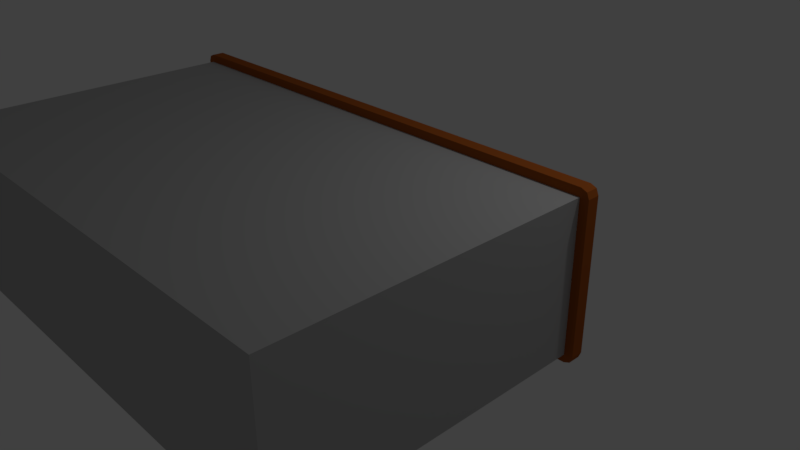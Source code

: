 # Source: Radio.blend  (saved by Blender 2.78.0; exported with 4.5.12 LTS)
import bpy
from mathutils import Matrix  # noqa: F401  (used for matrix-valued properties, if any)

bpy.ops.wm.read_factory_settings(use_empty=True)
scene = bpy.context.scene
scene.name = 'Scene'

# ---- collections
col_collection_1 = bpy.data.collections.new('Collection 1'); scene.collection.children.link(col_collection_1)

# ---- materials (node trees are filled in below, after node groups)
mat_material_001 = bpy.data.materials.new('Material.001')
mat_material_001.alpha_threshold = 0.0
mat_material_001.use_transparent_shadow = False
mat_material_001.diffuse_color = (0.3931, 0.09909, 0.01738, 1.0)
mat_material_001.roughness = 0.5
mat_material_002 = bpy.data.materials.new('Material.002')
mat_material_002.alpha_threshold = 0.0
mat_material_002.use_transparent_shadow = False
mat_material_002.diffuse_color = (0.8, 0.7587, 0.1793, 1.0)
mat_material_002.roughness = 0.5
mat_material_003 = bpy.data.materials.new('Material.003')
mat_material_003.alpha_threshold = 0.0
mat_material_003.use_transparent_shadow = False
mat_material_003.diffuse_color = (0.0, 0.0, 0.0, 1.0)
mat_material_003.roughness = 0.5
mat_material_004 = bpy.data.materials.new('Material.004')
mat_material_004.alpha_threshold = 0.0
mat_material_004.use_transparent_shadow = False
mat_material_004.diffuse_color = (0.448, 0.448, 0.448, 1.0)
mat_material_004.roughness = 0.5

# ---- material node trees

# ---- world
world_world = bpy.data.worlds.new('World'); scene.world = world_world
world_world.color = (0.05088, 0.05088, 0.05088)
world_world.use_sun_shadow = False
world_world.sun_shadow_jitter_overblur = 0.0
world_world.cycles.sampling_method = 'MANUAL'

# ---- cameras
cam_camera = bpy.data.cameras.new('Camera')
cam_camera.clip_end = 100.0
cam_camera.lens = 35.0
cam_camera.sensor_width = 32.0
cam_camera.sensor_height = 18.0
cam_camera.ortho_scale = 7.314
cam_camera.dof.focus_distance = 0.0
cam_camera.dof.aperture_fstop = 128.0

# ---- lights
light_lamp = bpy.data.lights.new('Lamp', 'POINT')
light_lamp.transmission_factor = 0.0
light_lamp.cutoff_distance = 30.0
light_lamp.energy = 100.0
light_lamp.shadow_buffer_clip_start = 1.001
light_lamp.shadow_soft_size = 0.1
light_lamp.shadow_maximum_resolution = 0.006
light_lamp.use_absolute_resolution = True

# ---- meshes
me_cube_001 = bpy.data.meshes.new('Cube.001')
me_cube_001.from_pydata([(-3.198, -0.9, -1.0), (-3.198, -1.0, -0.9), (-3.298, -0.9, -0.9), (-3.198, -0.9707, -0.9707), (-3.256, -0.9577, -0.9577), (-3.269, -0.9707, -0.9), (-3.269, -0.9, -0.9707), (-3.198, -1.0, 0.9), (-3.198, -0.9, 1.0), (-3.298, -0.9, 0.9), (-3.198, -0.9707, 0.9707), (-3.256, -0.9577, 0.9577), (-3.269, -0.9, 0.9707), (-3.269, -0.9707, 0.9), (-3.198, 0.9, -1.0), (-3.298, 0.9, -0.9), (-3.198, 1.0, -0.9), (-3.269, 0.9, -0.9707), (-3.256, 0.9577, -0.9577), (-3.269, 0.9707, -0.9), (-3.198, 0.9707, -0.9707), (-3.198, 0.9, 1.0), (-3.198, 1.0, 0.9), (-3.298, 0.9, 0.9), (-3.198, 0.9707, 0.9707), (-3.256, 0.9577, 0.9577), (-3.269, 0.9707, 0.9), (-3.269, 0.9, 0.9707), (3.155, -0.9, -1.0), (3.255, -0.9, -0.9), (3.155, -1.0, -0.9), (3.226, -0.9, -0.9707), (3.213, -0.9577, -0.9577), (3.226, -0.9707, -0.9), (3.155, -0.9707, -0.9707), (3.155, -0.9, 1.0), (3.155, -1.0, 0.9), (3.255, -0.9, 0.9), (3.155, -0.9707, 0.9707), (3.213, -0.9577, 0.9577), (3.226, -0.9707, 0.9), (3.226, -0.9, 0.9707), (3.155, 0.9, -1.0), (3.155, 1.0, -0.9), (3.255, 0.9, -0.9), (3.155, 0.9707, -0.9707), (3.213, 0.9577, -0.9577), (3.226, 0.9707, -0.9), (3.226, 0.9, -0.9707), (3.155, 0.9, 1.0), (3.255, 0.9, 0.9), (3.155, 1.0, 0.9), (3.226, 0.9, 0.9707), (3.213, 0.9577, 0.9577), (3.226, 0.9707, 0.9), (3.155, 0.9707, 0.9707), (-3.198, -1.0, 0.0), (-3.269, -0.9707, 0.0), (-3.298, -0.9, 0.0), (-3.198, 1.0, 0.0), (-3.269, 0.9707, 0.0), (-3.298, 0.9, 0.0), (3.255, 0.9, 0.0), (3.226, 0.9707, 0.0), (3.155, 1.0, 0.0), (3.155, -1.0, 0.0), (3.226, -0.9707, 0.0), (3.255, -0.9, 0.0), (-3.198, 1.0, 0.0), (-3.198, 1.0, -0.9), (3.155, 1.0, -0.9), (3.155, 1.0, 0.0), (-0.02159, 0.9, -1.0), (-0.02159, 0.9707, -0.9707), (-0.02159, 1.0, -0.9), (-0.02159, 0.9, 1.0), (-0.02159, 0.9707, 0.9707), (-0.02159, 1.0, 0.9), (-0.02159, -0.9, -1.0), (-0.02159, -0.9707, -0.9707), (-0.02159, -1.0, -0.9), (-0.02159, -0.9, 1.0), (-0.02159, -0.9707, 0.9707), (-0.02159, -1.0, 0.9), (-0.02159, 1.0, 0.0), (-0.02159, 1.0, -0.9), (-0.02159, 1.0, 0.0), (-0.02159, 1.0, 0.8058), (-1.642, 1.0, 0.8058), (1.599, 1.0, 0.3467), (1.599, 1.0, 0.8058), (-1.642, 1.0, 0.3467), (-0.02159, 1.0, 0.3467), (-0.02159, -0.3658, 0.8058), (-1.642, -0.3658, 0.8058), (1.599, -0.3658, 0.3467), (1.599, -0.3658, 0.8058), (-1.642, -0.3658, 0.3467), (-0.02159, -0.3658, 0.3467), (-2.36, 1.0, -0.2857), (-2.36, 1.0, -0.6143), (-0.8594, 1.0, -0.6143), (-0.8594, 1.0, -0.2857), (-2.36, 0.5498, -0.2857), (-2.36, 0.5498, -0.6143), (-0.8594, 0.5498, -0.6143), (-0.8594, 0.5498, -0.2857), (-3.198, -45.44, 0.0), (-3.198, -45.44, 0.9), (3.155, -45.44, 0.0), (3.155, -45.44, -0.9), (-0.02159, -45.44, -0.9), (-3.198, -45.44, -0.9), (-0.02159, -45.44, 0.9), (3.155, -45.44, 0.9), (-0.02159, -45.44, 0.0), (0.4992, 1.0, -0.7524), (2.634, 1.0, -0.7524), (2.634, 1.0, -0.1476), (0.4992, 1.0, -0.1476), (0.5606, 3.791, -0.735), (2.573, 3.791, -0.735), (2.573, 2.383, -0.165), (0.5606, 2.383, -0.165), (0.7017, 3.692, -0.6951), (2.432, 3.692, -0.6951), (2.432, 2.482, -0.2049), (0.7017, 2.482, -0.2049), (0.7017, 3.26, -0.7027), (2.432, 3.26, -0.7027), (2.432, 2.049, -0.2126), (0.7017, 2.049, -0.2126)], [], [(65, 36, 114, 109), (62, 50, 37, 67), (75, 21, 8, 81), (58, 9, 23, 61), (77, 51, 90, 87), (0, 3, 4, 6), (1, 5, 4, 3), (2, 6, 4, 5), (7, 10, 11, 13), (8, 12, 11, 10), (9, 13, 11, 12), (14, 17, 18, 20), (15, 19, 18, 17), (16, 20, 18, 19), (21, 24, 25, 27), (22, 26, 25, 24), (23, 27, 25, 26), (28, 31, 32, 34), (29, 33, 32, 31), (30, 34, 32, 33), (35, 38, 39, 41), (36, 40, 39, 38), (37, 41, 39, 40), (42, 45, 46, 48), (43, 47, 46, 45), (44, 48, 46, 47), (49, 52, 53, 55), (50, 54, 53, 52), (51, 55, 53, 54), (14, 0, 6, 17), (17, 6, 2, 15), (56, 7, 13, 57), (57, 13, 9, 58), (8, 21, 27, 12), (12, 27, 23, 9), (59, 16, 19, 60), (60, 19, 15, 61), (72, 14, 20, 73), (73, 20, 16, 74), (75, 49, 55, 76), (76, 55, 51, 77), (62, 44, 47, 63), (63, 47, 43, 64), (28, 42, 48, 31), (31, 48, 44, 29), (49, 35, 41, 52), (52, 41, 37, 50), (65, 30, 33, 66), (66, 33, 29, 67), (78, 28, 34, 79), (79, 34, 30, 80), (81, 8, 10, 82), (82, 10, 7, 83), (72, 42, 28, 78), (40, 66, 67, 37), (36, 65, 66, 40), (54, 63, 64, 51), (50, 62, 63, 54), (26, 60, 61, 23), (22, 59, 60, 26), (5, 57, 58, 2), (1, 56, 57, 5), (64, 43, 70, 71), (2, 58, 61, 15), (44, 62, 67, 29), (7, 56, 107, 108), (85, 86, 119, 116), (16, 59, 68, 69), (74, 16, 69, 85), (84, 64, 71, 86), (59, 84, 86, 68), (43, 74, 85, 70), (86, 85, 101, 102), (56, 1, 112, 107), (14, 72, 78, 0), (38, 82, 83, 36), (35, 81, 82, 38), (3, 79, 80, 1), (0, 78, 79, 3), (24, 76, 77, 22), (21, 75, 76, 24), (45, 73, 74, 43), (42, 72, 73, 45), (51, 64, 89, 90), (49, 75, 81, 35), (30, 65, 109, 110), (91, 88, 94, 97), (87, 90, 96, 93), (84, 59, 91, 92), (64, 84, 92, 89), (22, 77, 87, 88), (59, 22, 88, 91), (98, 93, 96, 95), (97, 94, 93, 98), (88, 87, 93, 94), (92, 91, 97, 98), (89, 92, 98, 95), (90, 89, 95, 96), (99, 102, 106, 103), (69, 68, 99, 100), (85, 69, 100, 101), (68, 86, 102, 99), (104, 103, 106, 105), (100, 99, 103, 104), (102, 101, 105, 106), (101, 100, 104, 105), (115, 113, 108, 107), (111, 115, 107, 112), (110, 109, 115, 111), (109, 114, 113, 115), (80, 30, 110, 111), (1, 80, 111, 112), (83, 7, 108, 113), (36, 83, 113, 114), (117, 116, 120, 121), (71, 70, 117, 118), (86, 71, 118, 119), (70, 85, 116, 117), (120, 123, 127, 124), (116, 119, 123, 120), (118, 117, 121, 122), (119, 118, 122, 123), (127, 126, 130, 131), (122, 121, 125, 126), (123, 122, 126, 127), (121, 120, 124, 125), (128, 131, 130, 129), (125, 124, 128, 129), (124, 127, 131, 128), (126, 125, 129, 130)])
me_cube_001.polygons.foreach_set('material_index', [3, 0, 0, 0, 0, 0, 0, 0, 0, 0, 0, 0, 0, 0, 0, 0, 0, 0, 0, 0, 0, 0, 0, 0, 0, 0, 0, 0, 0, 0, 0, 0, 0, 0, 0, 0, 0, 0, 0, 0, 0, 0, 0, 0, 0, 0, 0, 0, 0, 0, 0, 0, 0, 0, 0, 0, 0, 0, 0, 0, 0, 0, 0, 0, 0, 3, 0, 0, 0, 0, 0, 0, 0, 3, 0, 0, 0, 0, 0, 0, 0, 0, 0, 0, 0, 3, 0, 0, 0, 0, 0, 0, 1, 1, 0, 0, 0, 0, 0, 0, 0, 0, 2, 0, 0, 0, 3, 3, 3, 3, 3, 3, 3, 3, 0, 0, 0, 0, 0, 0, 0, 0, 0, 0, 0, 0, 1, 0, 0, 0])
me_cube_001.materials.append(mat_material_001)
me_cube_001.materials.append(mat_material_002)
me_cube_001.materials.append(mat_material_003)
me_cube_001.materials.append(mat_material_004)
me_cube_001.use_remesh_preserve_volume = False
me_cube_001.use_remesh_preserve_attributes = False
me_cube_001.use_mirror_vertex_groups = False
me_cube_001.update()

# ---- objects
ob_cube = bpy.data.objects.new('Cube', me_cube_001)
ob_lamp = bpy.data.objects.new('Lamp', light_lamp)
ob_camera = bpy.data.objects.new('Camera', cam_camera)

# ---- transforms, parenting, visibility, modifiers, constraints
ob_cube.location = (0.0, 0.0, 0.9777)
ob_cube.scale = (1.0, 0.08478, 1.0)
ob_cube.lineart.crease_threshold = 0.0
ob_lamp.location = (4.076, 1.005, 5.904)
ob_lamp.rotation_euler = (0.6503, 0.05522, 1.866)
ob_lamp.lock_rotations_4d = False
ob_lamp.empty_display_type = 'ARROWS'
ob_lamp.color = (0.0, 0.0, 0.0, 0.0)
ob_lamp.lineart.crease_threshold = 0.0
ob_camera.location = (7.481, -6.508, 5.344)
ob_camera.rotation_euler = (1.109, 0.0, 0.8149)
ob_camera.lock_rotations_4d = False
ob_camera.empty_display_type = 'ARROWS'
ob_camera.color = (0.0, 0.0, 0.0, 0.0)
ob_camera.display_type = 'WIRE'
ob_camera.lineart.crease_threshold = 0.0

# ---- collection membership
col_collection_1.objects.link(ob_cube)
col_collection_1.objects.link(ob_lamp)
col_collection_1.objects.link(ob_camera)

# ---- scene / render settings (as saved in the file)
scene.camera = ob_camera
scene.frame_start = 1; scene.frame_end = 250; scene.frame_set(1)
scene.render.engine = 'BLENDER_EEVEE_NEXT'
scene.render.resolution_percentage = 50
scene.render.dither_intensity = 0.0
scene.cycles.use_denoising = False
scene.cycles.samples = 128
scene.cycles.sampling_pattern = 'TABULATED_SOBOL'
scene.cycles.light_sampling_threshold = 0.0
scene.cycles.use_adaptive_sampling = False
scene.cycles.use_light_tree = False
scene.cycles.blur_glossy = 0.0
scene.cycles.sample_clamp_indirect = 0.0
scene.view_settings.view_transform = 'Standard'
bpy.context.view_layer.update()
